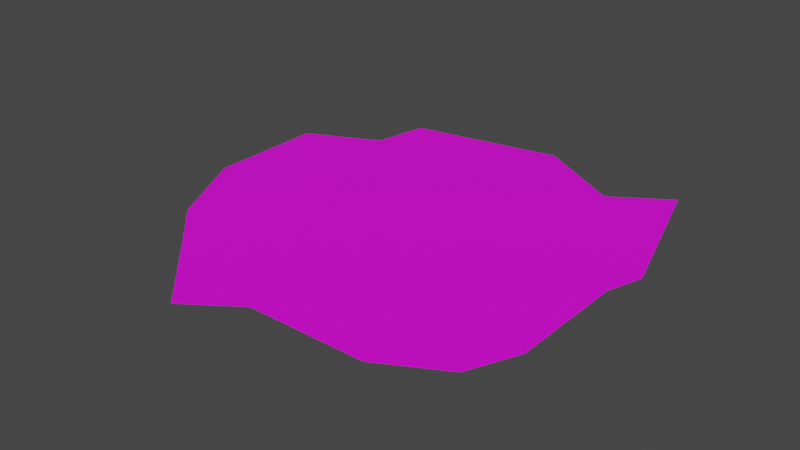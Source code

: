 # Source: freakpile.blend  (saved by Blender 3.6.11; exported with 4.5.12 LTS)
import bpy
from mathutils import Matrix  # noqa: F401  (used for matrix-valued properties, if any)

bpy.ops.wm.read_factory_settings(use_empty=True)
scene = bpy.context.scene
scene.name = 'Scene'

# ---- collections
col_collection = bpy.data.collections.new('Collection'); scene.collection.children.link(col_collection)

# ---- images (referenced by path relative to the original .blend; pixels are not part of the script)
import os
ASSET_DIR = os.environ.get("B2B_ASSET_DIR", "")  # directory of the original .blend (textures are referenced by path, not embedded)
HERE = os.path.dirname(os.path.abspath(__file__))  # packed textures are extracted next to this script under _unpacked/

def load_image(name, relpath, width, height, colorspace="sRGB"):
    """Load a texture the original file referenced (path relative to the .blend, or extracted next to this script)."""
    p = next((c for c in (os.path.join(HERE, relpath), os.path.join(ASSET_DIR, relpath)) if relpath and os.path.exists(c)), "")
    if p:
        img = bpy.data.images.load(p, check_existing=True)
        img.name = name
    else:  # same state as the original file: an image datablock whose file is absent (Cycles renders it pink)
        img = bpy.data.images.new(name, width, height)
        img.source = "FILE"
        img.filepath = "//" + (relpath or name)
    img.colorspace_settings.name = colorspace
    return img
img_sticks_jpg = load_image('sticks.jpg', 'sticks.jpg', 1024, 1024, 'sRGB')

# ---- materials (node trees are filled in below, after node groups)
mat_material_001 = bpy.data.materials.new('Material.001')
mat_material_001.use_transparent_shadow = False

# ---- material node trees
mat_material_001.use_nodes = True; mat_material_001.node_tree.nodes.clear()
_N = mat_material_001.node_tree.nodes; _L = mat_material_001.node_tree.links
n0 = _N.new('ShaderNodeBsdfPrincipled'); n0.name = 'Principled BSDF'; n0.location = (10, 300)
n0.distribution = 'GGX'
n0.subsurface_method = 'RANDOM_WALK_SKIN'
n0.inputs[3].default_value = 1.45
n0.inputs[27].default_value = (0.0, 0.0, 0.0, 1.0)
n0.inputs[28].default_value = 1.0
n1 = _N.new('ShaderNodeOutputMaterial'); n1.name = 'Material Output'; n1.location = (300, 300)
n2 = _N.new('ShaderNodeTexImage'); n2.name = 'Image Texture'; n2.location = (-280, 275)
n2.image = img_sticks_jpg
_L.new(n0.outputs[0], n1.inputs[0])
_L.new(n2.outputs[0], n0.inputs[0])
n1.is_active_output = True

# ---- world
world_world = bpy.data.worlds.new('World'); scene.world = world_world
world_world.use_nodes = True; world_world.node_tree.nodes.clear()
_N = world_world.node_tree.nodes; _L = world_world.node_tree.links
n0 = _N.new('ShaderNodeOutputWorld'); n0.name = 'World Output'; n0.location = (300, 300)
n1 = _N.new('ShaderNodeBackground'); n1.name = 'Background'; n1.location = (10, 300)
n1.inputs[0].default_value = (0.05088, 0.05088, 0.05088, 1.0)
_L.new(n1.outputs[0], n0.inputs[0])
n0.is_active_output = True
world_world.color = (0.05088, 0.05088, 0.05088)
world_world.use_sun_shadow = False
world_world.sun_shadow_jitter_overblur = 0.0

# ---- meshes
me_plane = bpy.data.meshes.new('Plane')
me_plane.from_pydata([(-0.616, -0.5566, 0.0), (0.6712, -0.5639, 9.313e-10), (-0.6906, 0.6457, 0.0), (0.6161, 0.9435, 0.0), (-0.0929, -0.7091, 0.0), (0.0, 1.0, 0.0), (-1.0, -0.0007005, 0.0), (0.7641, 0.1445, 9.313e-10), (0.0, -0.0007005, 0.0), (-0.8122, -0.363, 0.0), (0.7641, -0.3552, 9.313e-10), (0.0, -0.5004, 0.0), (0.8138, 0.2939, 0.0), (0.0, 0.4996, 0.0), (-1.0, 0.4996, 0.0), (0.4071, -0.7091, 0.0), (0.3729, 0.7849, 0.0), (0.5, -0.0007005, 0.0), (0.5, -0.5004, 0.0), (0.3729, 0.2846, 0.0), (-0.6447, 0.8794, 0.0), (-0.3122, -0.8626, 0.0), (-0.5, -0.0007005, 0.0), (-0.3122, -0.363, 0.0), (-0.5, 0.4996, 0.0)], [], [(19, 12, 3, 16), (24, 13, 5, 20), (23, 11, 8, 22), (18, 10, 7, 17), (15, 1, 10, 18), (21, 4, 11, 23), (22, 8, 13, 24), (17, 7, 12, 19), (8, 17, 19, 13), (4, 15, 18, 11), (11, 18, 17, 8), (13, 19, 16, 5), (6, 22, 24, 14), (0, 21, 23, 9), (9, 23, 22, 6), (14, 24, 20, 2)])
_uv = me_plane.uv_layers.new(name='UVMap')
_uv.uv.foreach_set('vector', [0.532, 0.2361, 0.5019, 8.009e-05, 0.7474, 0.03153, 0.7096, 0.1791, 0.6745, 0.6766, 0.6366, 0.4102, 0.8141, 0.3533, 0.8202, 0.7105, 0.3541, 0.6747, 0.2817, 0.524, 0.459, 0.4672, 0.4969, 0.7335, 0.2439, 0.2576, 0.2754, 0.1004, 0.4527, 0.04355, 0.4212, 0.2008, 0.1768, 0.3308, 0.2083, 0.1736, 0.2754, 0.1004, 0.2439, 0.2576, 0.1768, 0.7315, 0.2147, 0.5972, 0.2817, 0.524, 0.3541, 0.6747, 0.4969, 0.7335, 0.459, 0.4672, 0.6366, 0.4102, 0.6745, 0.6766, 0.4212, 0.2008, 0.4527, 0.04355, 0.5019, 8.009e-05, 0.532, 0.2361, 0.459, 0.4672, 0.4212, 0.2008, 0.532, 0.2361, 0.6366, 0.4102, 0.2147, 0.5972, 0.1768, 0.3308, 0.2439, 0.2576, 0.2817, 0.524, 0.2817, 0.524, 0.2439, 0.2576, 0.4212, 0.2008, 0.459, 0.4672, 0.6366, 0.4102, 0.532, 0.2361, 0.7096, 0.1791, 0.8141, 0.3533, 0.5348, 0.9999, 0.4969, 0.7335, 0.6745, 0.6766, 0.7123, 0.943, 0.3085, 0.8585, 0.1768, 0.7315, 0.3541, 0.6747, 0.392, 0.9411, 0.392, 0.9411, 0.3541, 0.6747, 0.4969, 0.7335, 0.5348, 0.9999, 0.7123, 0.943, 0.6745, 0.6766, 0.8202, 0.7105, 0.7407, 0.7616])
me_plane.materials.append(mat_material_001)
me_plane.update()

# ---- objects
ob_plane = bpy.data.objects.new('Plane', me_plane)

# ---- transforms, parenting, visibility, modifiers, constraints
ob_plane.location = (0.0, 0.0, 0.0)

# ---- collection membership
col_collection.objects.link(ob_plane)

# ---- scene / render settings (as saved in the file)
scene.frame_start = 1; scene.frame_end = 250; scene.frame_set(1)
scene.render.engine = 'BLENDER_EEVEE_NEXT'
scene.cycles.sampling_pattern = 'TABULATED_SOBOL'
scene.view_settings.view_transform = 'Filmic'
bpy.context.view_layer.update()

# ---- added for rendering (the .blend has no active camera and no usable light): camera, sun
cam_auto = bpy.data.cameras.new('AutoCamera')
cam_auto.lens = 50.0
cam_auto.sensor_width = 36.0
cam_auto.clip_end = 1000.0
ob_auto_camera = bpy.data.objects.new('AutoCamera', cam_auto)
scene.collection.objects.link(ob_auto_camera)
ob_auto_camera.location = (2.31237, -2.81789, 1.92437)
ob_auto_camera.rotation_euler = (1.09748, -7.21219e-08, 0.694738)
scene.camera = ob_auto_camera
light_auto_sun = bpy.data.lights.new('AutoSun', 'SUN')
light_auto_sun.energy = 3.0
light_auto_sun.angle = 0.0523599
ob_auto_sun = bpy.data.objects.new('AutoSun', light_auto_sun)
scene.collection.objects.link(ob_auto_sun)
ob_auto_sun.rotation_euler = (0.872665, 0.174533, 0.523599)
bpy.context.view_layer.update()
